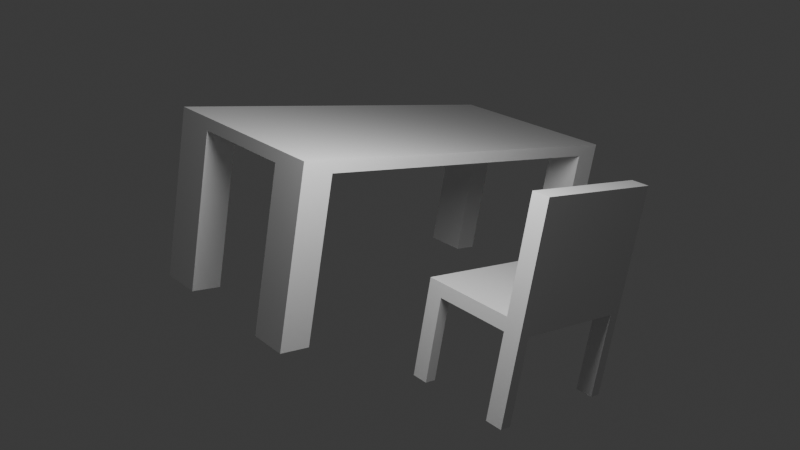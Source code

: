 # Source: tabla_chair1.blend  (saved by Blender 4.2.66; exported with 4.5.12 LTS)
import bpy
from mathutils import Matrix  # noqa: F401  (used for matrix-valued properties, if any)

bpy.ops.wm.read_factory_settings(use_empty=True)
scene = bpy.context.scene
scene.name = 'Scene'

# ---- collections
col_collection = bpy.data.collections.new('Collection'); scene.collection.children.link(col_collection)

# ---- materials (node trees are filled in below, after node groups)
mat_material = bpy.data.materials.new('Material')
mat_material.alpha_threshold = 0.0
mat_material.roughness = 0.5
mat_material.line_color = (0.0, 0.0, 0.0, 1.0)

# ---- material node trees
mat_material.use_nodes = True; mat_material.node_tree.nodes.clear()
_N = mat_material.node_tree.nodes; _L = mat_material.node_tree.links
n0 = _N.new('ShaderNodeOutputMaterial'); n0.name = 'Material Output'; n0.location = (300, 300)
n1 = _N.new('ShaderNodeBsdfPrincipled'); n1.name = 'Principled BSDF'; n1.location = (10, 300)
n1.inputs[3].default_value = 1.45
_L.new(n1.outputs[0], n0.inputs[0])
n0.is_active_output = True

# ---- world
world_world = bpy.data.worlds.new('World'); scene.world = world_world
world_world.use_nodes = True; world_world.node_tree.nodes.clear()
_N = world_world.node_tree.nodes; _L = world_world.node_tree.links
n0 = _N.new('ShaderNodeOutputWorld'); n0.name = 'World Output'; n0.location = (300, 300)
n1 = _N.new('ShaderNodeBackground'); n1.name = 'Background'; n1.location = (10, 300)
n1.inputs[0].default_value = (0.05088, 0.05088, 0.05088, 1.0)
_L.new(n1.outputs[0], n0.inputs[0])
n0.is_active_output = True
world_world.color = (0.05088, 0.05088, 0.05088)
world_world.sun_shadow_jitter_overblur = 0.0

# ---- cameras
cam_camera_001 = bpy.data.cameras.new('Camera.001')
cam_camera_001.lens = 41.67

# ---- lights
light_light = bpy.data.lights.new('Light', 'POINT')
light_light.energy = 1000.0
light_light.shadow_soft_size = 1.55

# ---- meshes
me_cube = bpy.data.meshes.new('Cube')
me_cube.from_pydata([(1.0, 1.0, 1.0), (1.0, 1.0, -1.0), (1.0, -1.0, 1.0), (1.0, -1.0, -1.0), (-1.0, 1.0, 1.0), (-1.0, 1.0, -1.0), (-1.0, -1.0, 1.0), (-1.0, -1.0, -1.0), (-1.0, 0.8657, -1.0), (1.0, 0.8657, 1.0), (-1.0, 0.8657, 1.0), (1.0, 0.8657, -1.0), (-1.0, -0.8445, -1.0), (1.0, -0.8445, 1.0), (-1.0, -0.8445, 1.0), (1.0, -0.8445, -1.0), (-0.5398, 1.0, -1.0), (-0.5398, -1.0, 1.0), (-0.5398, -1.0, -1.0), (-0.5398, 1.0, 1.0), (-0.5398, 0.8657, -1.0), (-0.5398, 0.8657, 1.0), (-0.5398, -0.8445, -1.0), (-0.5398, -0.8445, 1.0), (0.599, -1.0, -1.0), (0.599, 1.0, 1.0), (0.599, 0.8657, 1.0), (0.599, -0.8445, 1.0), (0.599, 1.0, -1.0), (0.599, -1.0, 1.0), (0.599, 0.8657, -1.0), (0.599, -0.8445, -1.0), (-1.0, -0.8445, -1.0), (-1.0, -1.0, -1.0), (-0.5398, 1.0, -1.0), (-1.0, 1.0, -1.0), (0.599, -1.0, -1.0), (1.0, -1.0, -1.0), (1.0, 0.8657, -1.0), (1.0, 1.0, -1.0), (-1.0, 0.8657, -1.0), (-0.5398, 0.8657, -1.0), (1.0, -0.8445, -1.0), (-0.5398, -0.8445, -1.0), (-0.5398, -1.0, -1.0), (0.599, 1.0, -1.0), (0.599, 0.8657, -1.0), (0.599, -0.8445, -1.0), (0.599, -0.8445, -1.0), (1.0, -0.8445, -1.0), (1.0, -1.0, -1.0), (0.599, -1.0, -1.0), (0.599, 1.0, -1.0), (1.0, 1.0, -1.0), (1.0, 0.8657, -1.0), (0.599, 0.8657, -1.0), (-1.0, 1.0, -1.0), (-0.5398, 1.0, -1.0), (-0.5398, 0.8657, -1.0), (-1.0, 0.8657, -1.0), (-1.0, -0.8445, -1.0), (-0.5398, -0.8445, -1.0), (-0.5398, -1.0, -1.0), (-1.0, -1.0, -1.0), (1.0, -0.8445, -27.8), (0.599, -0.8445, -27.8), (0.599, -1.0, -27.8), (1.0, -1.0, -27.8), (1.0, 1.0, -27.8), (0.599, 1.0, -27.8), (0.599, 0.8657, -27.8), (1.0, 0.8657, -27.8), (-0.5398, 1.0, -27.8), (-1.0, 1.0, -27.8), (-1.0, 0.8657, -27.8), (-0.5398, 0.8657, -27.8), (-0.5398, -0.8445, -27.8), (-1.0, -0.8445, -27.8), (-1.0, -1.0, -27.8), (-0.5398, -1.0, -27.8), (1.552, -0.4272, -17.42), (1.552, -0.4272, -15.17), (1.552, 0.2656, -17.42), (1.552, 0.2656, -15.17), (2.677, -0.4272, -17.42), (2.677, -0.4272, -15.17), (2.677, 0.2656, -17.42), (2.677, 0.2656, -15.17), (1.721, -0.4272, -15.17), (1.721, -0.4272, -17.42), (1.721, 0.2656, -15.17), (1.721, 0.2656, -17.42), (1.552, -0.3698, -17.42), (1.552, 0.2082, -17.42), (1.552, 0.2082, -15.17), (1.552, -0.3698, -15.17), (2.677, 0.2082, -17.42), (2.677, -0.3698, -17.42), (2.677, -0.3698, -15.17), (2.677, 0.2082, -15.17), (1.721, -0.3698, -15.17), (1.721, 0.2082, -15.17), (1.721, -0.3698, -17.42), (1.721, 0.2082, -17.42), (2.498, 0.2656, -15.17), (2.498, -0.4272, -17.42), (2.498, -0.3698, -17.42), (2.498, -0.4272, -15.17), (2.498, 0.2656, -17.42), (2.498, 0.2082, -15.17), (2.498, -0.3698, -15.17), (2.498, 0.2082, -17.42), (1.721, -0.3698, -31.31), (1.721, -0.4272, -31.31), (1.552, 0.2082, -31.31), (1.721, 0.2082, -31.31), (1.721, 0.2656, -31.31), (1.552, 0.2656, -31.31), (2.498, -0.4272, -31.31), (2.677, -0.4272, -31.31), (1.552, -0.4272, -31.31), (1.552, -0.3698, -31.31), (2.498, 0.2082, -31.31), (2.677, 0.2082, -31.31), (2.677, 0.2656, -31.31), (2.677, -0.3698, -31.31), (2.498, -0.3698, -31.31), (2.498, 0.2656, -31.31), (2.498, 0.2656, 2.844), (2.677, 0.2656, 2.844), (2.498, -0.3698, 2.844), (2.677, -0.3698, 2.844), (2.677, 0.2082, 2.844), (2.677, -0.4272, 2.844), (2.498, -0.4272, 2.844), (2.498, 0.2082, 2.844)], [], [(23, 14, 6, 17), (44, 17, 6, 33), (40, 10, 4, 35), (49, 50, 67, 64), (42, 13, 2, 37), (45, 25, 0, 39), (39, 0, 9, 38), (60, 61, 76, 77), (32, 14, 10, 40), (19, 4, 10, 21), (33, 6, 14, 32), (38, 9, 13, 42), (46, 38, 42, 47), (21, 10, 14, 23), (26, 21, 23, 27), (40, 41, 43, 32), (25, 19, 21, 26), (55, 52, 69, 70), (35, 4, 19, 34), (56, 57, 72, 73), (36, 29, 17, 44), (27, 23, 17, 29), (13, 27, 29, 2), (37, 2, 29, 36), (0, 25, 26, 9), (9, 26, 27, 13), (41, 46, 47, 43), (34, 45, 46, 41), (34, 19, 25, 45), (43, 47, 36, 44), (12, 7, 33, 32), (16, 5, 35, 34), (24, 3, 37, 36), (11, 1, 39, 38), (5, 8, 40, 35), (8, 20, 41, 40), (3, 15, 42, 37), (22, 12, 32, 43), (7, 18, 44, 33), (20, 16, 34, 41), (18, 22, 43, 44), (1, 28, 45, 39), (30, 11, 38, 46), (15, 31, 47, 42), (28, 30, 46, 45), (31, 24, 36, 47), (31, 15, 49, 48), (15, 3, 50, 49), (3, 24, 51, 50), (24, 31, 48, 51), (28, 1, 53, 52), (1, 11, 54, 53), (11, 30, 55, 54), (30, 28, 52, 55), (5, 16, 57, 56), (16, 20, 58, 57), (20, 8, 59, 58), (8, 5, 56, 59), (12, 22, 61, 60), (22, 18, 62, 61), (18, 7, 63, 62), (7, 12, 60, 63), (65, 64, 67, 66), (69, 68, 71, 70), (73, 72, 75, 74), (77, 76, 79, 78), (59, 56, 73, 74), (53, 54, 71, 68), (63, 60, 77, 78), (50, 51, 66, 67), (57, 58, 75, 72), (54, 55, 70, 71), (61, 62, 79, 76), (58, 59, 74, 75), (62, 63, 78, 79), (48, 49, 64, 65), (52, 53, 68, 69), (51, 48, 65, 66), (90, 83, 94, 101), (108, 104, 87, 86), (106, 102, 103, 111), (89, 88, 81, 80), (93, 94, 83, 82), (86, 87, 99, 96), (100, 95, 81, 88), (91, 103, 115, 116), (97, 98, 85, 84), (93, 82, 117, 114), (87, 104, 128, 129), (102, 92, 93, 103), (98, 97, 96, 99), (94, 93, 92, 95), (80, 81, 95, 92), (95, 100, 101, 94), (111, 108, 127, 122), (82, 91, 116, 117), (110, 100, 88, 107), (105, 107, 88, 89), (82, 83, 90, 91), (104, 90, 101, 109), (98, 99, 132, 131), (84, 85, 107, 105), (109, 110, 130, 135), (100, 110, 109, 101), (91, 108, 111, 103), (102, 106, 105, 89), (97, 106, 111, 96), (91, 90, 104, 108), (126, 125, 119, 118), (127, 124, 123, 122), (117, 116, 115, 114), (121, 112, 113, 120), (96, 111, 122, 123), (105, 106, 126, 118), (86, 96, 123, 124), (97, 84, 119, 125), (102, 89, 113, 112), (106, 97, 125, 126), (103, 93, 114, 115), (80, 92, 121, 120), (84, 105, 118, 119), (92, 102, 112, 121), (89, 80, 120, 113), (108, 86, 124, 127), (130, 131, 132, 135), (129, 128, 135, 132), (131, 130, 134, 133), (99, 87, 129, 132), (107, 85, 133, 134), (110, 107, 134, 130), (104, 109, 135, 128), (85, 98, 131, 133)])
_uv = me_cube.uv_layers.new(name='UVMap')
_uv.uv.foreach_set('vector', [0.8175, 0.7306, 0.875, 0.7306, 0.875, 0.75, 0.8175, 0.75, 0.375, 0.9425, 0.625, 0.9425, 0.625, 1.0, 0.375, 1.0, 0.375, 0.2332, 0.625, 0.2332, 0.625, 0.25, 0.375, 0.25, 0.375, 0.7306, 0.375, 0.75, 0.375, 0.75, 0.375, 0.7306, 0.375, 0.7306, 0.625, 0.7306, 0.625, 0.75, 0.375, 0.75, 0.375, 0.4499, 0.625, 0.4499, 0.625, 0.5, 0.375, 0.5, 0.375, 0.5, 0.625, 0.5, 0.625, 0.5168, 0.375, 0.5168, 0.125, 0.7306, 0.1825, 0.7306, 0.1825, 0.7306, 0.125, 0.7306, 0.375, 0.01944, 0.625, 0.01944, 0.625, 0.2332, 0.375, 0.2332, 0.8175, 0.5, 0.875, 0.5, 0.875, 0.5168, 0.8175, 0.5168, 0.375, 0.0, 0.625, 0.0, 0.625, 0.01944, 0.375, 0.01944, 0.375, 0.5168, 0.625, 0.5168, 0.625, 0.7306, 0.375, 0.7306, 0.3249, 0.5168, 0.375, 0.5168, 0.375, 0.7306, 0.3249, 0.7306, 0.8175, 0.5168, 0.875, 0.5168, 0.875, 0.7306, 0.8175, 0.7306, 0.6751, 0.5168, 0.8175, 0.5168, 0.8175, 0.7306, 0.6751, 0.7306, 0.125, 0.5168, 0.1825, 0.5168, 0.1825, 0.7306, 0.125, 0.7306, 0.6751, 0.5, 0.8175, 0.5, 0.8175, 0.5168, 0.6751, 0.5168, 0.3249, 0.5168, 0.3249, 0.5, 0.3249, 0.5, 0.3249, 0.5168, 0.375, 0.25, 0.625, 0.25, 0.625, 0.3075, 0.375, 0.3075, 0.125, 0.5, 0.1825, 0.5, 0.1825, 0.5, 0.125, 0.5, 0.375, 0.8001, 0.625, 0.8001, 0.625, 0.9425, 0.375, 0.9425, 0.6751, 0.7306, 0.8175, 0.7306, 0.8175, 0.75, 0.6751, 0.75, 0.625, 0.7306, 0.6751, 0.7306, 0.6751, 0.75, 0.625, 0.75, 0.375, 0.75, 0.625, 0.75, 0.625, 0.8001, 0.375, 0.8001, 0.625, 0.5, 0.6751, 0.5, 0.6751, 0.5168, 0.625, 0.5168, 0.625, 0.5168, 0.6751, 0.5168, 0.6751, 0.7306, 0.625, 0.7306, 0.1825, 0.5168, 0.3249, 0.5168, 0.3249, 0.7306, 0.1825, 0.7306, 0.1825, 0.5, 0.3249, 0.5, 0.3249, 0.5168, 0.1825, 0.5168, 0.375, 0.3075, 0.625, 0.3075, 0.625, 0.4499, 0.375, 0.4499, 0.1825, 0.7306, 0.3249, 0.7306, 0.3249, 0.75, 0.1825, 0.75, 0.125, 0.7306, 0.125, 0.75, 0.125, 0.75, 0.125, 0.7306, 0.1825, 0.5, 0.125, 0.5, 0.125, 0.5, 0.1825, 0.5, 0.3249, 0.75, 0.375, 0.75, 0.375, 0.75, 0.3249, 0.75, 0.375, 0.5168, 0.375, 0.5, 0.375, 0.5, 0.375, 0.5168, 0.125, 0.5, 0.125, 0.5168, 0.125, 0.5168, 0.125, 0.5, 0.125, 0.5168, 0.1825, 0.5168, 0.1825, 0.5168, 0.125, 0.5168, 0.375, 0.75, 0.375, 0.7306, 0.375, 0.7306, 0.375, 0.75, 0.1825, 0.7306, 0.125, 0.7306, 0.125, 0.7306, 0.1825, 0.7306, 0.125, 0.75, 0.1825, 0.75, 0.1825, 0.75, 0.125, 0.75, 0.1825, 0.5168, 0.1825, 0.5, 0.1825, 0.5, 0.1825, 0.5168, 0.1825, 0.75, 0.1825, 0.7306, 0.1825, 0.7306, 0.1825, 0.75, 0.375, 0.5, 0.3249, 0.5, 0.3249, 0.5, 0.375, 0.5, 0.3249, 0.5168, 0.375, 0.5168, 0.375, 0.5168, 0.3249, 0.5168, 0.375, 0.7306, 0.3249, 0.7306, 0.3249, 0.7306, 0.375, 0.7306, 0.3249, 0.5, 0.3249, 0.5168, 0.3249, 0.5168, 0.3249, 0.5, 0.3249, 0.7306, 0.3249, 0.75, 0.3249, 0.75, 0.3249, 0.7306, 0.3249, 0.7306, 0.375, 0.7306, 0.375, 0.7306, 0.3249, 0.7306, 0.375, 0.7306, 0.375, 0.75, 0.375, 0.75, 0.375, 0.7306, 0.375, 0.75, 0.3249, 0.75, 0.3249, 0.75, 0.375, 0.75, 0.3249, 0.75, 0.3249, 0.7306, 0.3249, 0.7306, 0.3249, 0.75, 0.3249, 0.5, 0.375, 0.5, 0.375, 0.5, 0.3249, 0.5, 0.375, 0.5, 0.375, 0.5168, 0.375, 0.5168, 0.375, 0.5, 0.375, 0.5168, 0.3249, 0.5168, 0.3249, 0.5168, 0.375, 0.5168, 0.3249, 0.5168, 0.3249, 0.5, 0.3249, 0.5, 0.3249, 0.5168, 0.125, 0.5, 0.1825, 0.5, 0.1825, 0.5, 0.125, 0.5, 0.1825, 0.5, 0.1825, 0.5168, 0.1825, 0.5168, 0.1825, 0.5, 0.1825, 0.5168, 0.125, 0.5168, 0.125, 0.5168, 0.1825, 0.5168, 0.125, 0.5168, 0.125, 0.5, 0.125, 0.5, 0.125, 0.5168, 0.125, 0.7306, 0.1825, 0.7306, 0.1825, 0.7306, 0.125, 0.7306, 0.1825, 0.7306, 0.1825, 0.75, 0.1825, 0.75, 0.1825, 0.7306, 0.1825, 0.75, 0.125, 0.75, 0.125, 0.75, 0.1825, 0.75, 0.125, 0.75, 0.125, 0.7306, 0.125, 0.7306, 0.125, 0.75, 0.3249, 0.7306, 0.375, 0.7306, 0.375, 0.75, 0.3249, 0.75, 0.3249, 0.5, 0.375, 0.5, 0.375, 0.5168, 0.3249, 0.5168, 0.125, 0.5, 0.1825, 0.5, 0.1825, 0.5168, 0.125, 0.5168, 0.125, 0.7306, 0.1825, 0.7306, 0.1825, 0.75, 0.125, 0.75, 0.125, 0.5168, 0.125, 0.5, 0.125, 0.5, 0.125, 0.5168, 0.375, 0.5, 0.375, 0.5168, 0.375, 0.5168, 0.375, 0.5, 0.125, 0.75, 0.125, 0.7306, 0.125, 0.7306, 0.125, 0.75, 0.375, 0.75, 0.3249, 0.75, 0.3249, 0.75, 0.375, 0.75, 0.1825, 0.5, 0.1825, 0.5168, 0.1825, 0.5168, 0.1825, 0.5, 0.375, 0.5168, 0.3249, 0.5168, 0.3249, 0.5168, 0.375, 0.5168, 0.1825, 0.7306, 0.1825, 0.75, 0.1825, 0.75, 0.1825, 0.7306, 0.1825, 0.5168, 0.125, 0.5168, 0.125, 0.5168, 0.1825, 0.5168, 0.1825, 0.75, 0.125, 0.75, 0.125, 0.75, 0.1825, 0.75, 0.3249, 0.7306, 0.375, 0.7306, 0.375, 0.7306, 0.3249, 0.7306, 0.3249, 0.5, 0.375, 0.5, 0.375, 0.5, 0.3249, 0.5, 0.3249, 0.75, 0.3249, 0.7306, 0.3249, 0.7306, 0.3249, 0.75, 0.8375, 0.5, 0.875, 0.5, 0.875, 0.5207, 0.8375, 0.5207, 0.375, 0.46, 0.625, 0.46, 0.625, 0.5, 0.375, 0.5, 0.335, 0.7293, 0.1625, 0.7293, 0.1625, 0.5207, 0.335, 0.5207, 0.375, 0.9625, 0.625, 0.9625, 0.625, 1.0, 0.375, 1.0, 0.375, 0.2293, 0.625, 0.2293, 0.625, 0.25, 0.375, 0.25, 0.375, 0.5, 0.625, 0.5, 0.625, 0.5207, 0.375, 0.5207, 0.8375, 0.7293, 0.875, 0.7293, 0.875, 0.75, 0.8375, 0.75, 0.1625, 0.5, 0.1625, 0.5207, 0.1625, 0.5207, 0.1625, 0.5, 0.375, 0.7293, 0.625, 0.7293, 0.625, 0.75, 0.375, 0.75, 0.375, 0.2293, 0.375, 0.25, 0.375, 0.25, 0.375, 0.2293, 0.625, 0.5, 0.625, 0.46, 0.625, 0.46, 0.625, 0.5, 0.1625, 0.7293, 0.125, 0.7293, 0.125, 0.5207, 0.1625, 0.5207, 0.625, 0.7293, 0.375, 0.7293, 0.375, 0.5207, 0.625, 0.5207, 0.625, 0.2293, 0.375, 0.2293, 0.375, 0.0207, 0.625, 0.0207, 0.375, 0.0, 0.625, 0.0, 0.625, 0.0207, 0.375, 0.0207, 0.875, 0.7293, 0.8375, 0.7293, 0.8375, 0.5207, 0.875, 0.5207, 0.335, 0.5207, 0.335, 0.5, 0.335, 0.5, 0.335, 0.5207, 0.375, 0.25, 0.375, 0.2875, 0.375, 0.2875, 0.375, 0.25, 0.665, 0.7293, 0.8375, 0.7293, 0.8375, 0.75, 0.665, 0.75, 0.375, 0.79, 0.625, 0.79, 0.625, 0.9625, 0.375, 0.9625, 0.375, 0.25, 0.625, 0.25, 0.625, 0.2875, 0.375, 0.2875, 0.665, 0.5, 0.8375, 0.5, 0.8375, 0.5207, 0.665, 0.5207, 0.625, 0.7293, 0.625, 0.5207, 0.625, 0.5207, 0.625, 0.7293, 0.375, 0.75, 0.625, 0.75, 0.625, 0.79, 0.375, 0.79, 0.665, 0.5207, 0.665, 0.7293, 0.665, 0.7293, 0.665, 0.5207, 0.8375, 0.7293, 0.665, 0.7293, 0.665, 0.5207, 0.8375, 0.5207, 0.1625, 0.5, 0.335, 0.5, 0.335, 0.5207, 0.1625, 0.5207, 0.1625, 0.7293, 0.335, 0.7293, 0.335, 0.75, 0.1625, 0.75, 0.375, 0.7293, 0.335, 0.7293, 0.335, 0.5207, 0.375, 0.5207, 0.375, 0.2875, 0.625, 0.2875, 0.625, 0.46, 0.375, 0.46, 0.335, 0.7293, 0.375, 0.7293, 0.375, 0.75, 0.335, 0.75, 0.335, 0.5, 0.375, 0.5, 0.375, 0.5207, 0.335, 0.5207, 0.125, 0.5, 0.1625, 0.5, 0.1625, 0.5207, 0.125, 0.5207, 0.125, 0.7293, 0.1625, 0.7293, 0.1625, 0.75, 0.125, 0.75, 0.375, 0.5207, 0.335, 0.5207, 0.335, 0.5207, 0.375, 0.5207, 0.335, 0.75, 0.335, 0.7293, 0.335, 0.7293, 0.335, 0.75, 0.375, 0.5, 0.375, 0.5207, 0.375, 0.5207, 0.375, 0.5, 0.375, 0.7293, 0.375, 0.75, 0.375, 0.75, 0.375, 0.7293, 0.1625, 0.7293, 0.1625, 0.75, 0.1625, 0.75, 0.1625, 0.7293, 0.335, 0.7293, 0.375, 0.7293, 0.375, 0.7293, 0.335, 0.7293, 0.1625, 0.5207, 0.125, 0.5207, 0.125, 0.5207, 0.1625, 0.5207, 0.375, 0.0, 0.375, 0.0207, 0.375, 0.0207, 0.375, 0.0, 0.375, 0.75, 0.375, 0.79, 0.375, 0.79, 0.375, 0.75, 0.125, 0.7293, 0.1625, 0.7293, 0.1625, 0.7293, 0.125, 0.7293, 0.375, 0.9625, 0.375, 1.0, 0.375, 1.0, 0.375, 0.9625, 0.375, 0.46, 0.375, 0.5, 0.375, 0.5, 0.375, 0.46, 0.665, 0.7293, 0.625, 0.7293, 0.625, 0.5207, 0.665, 0.5207, 0.625, 0.5, 0.665, 0.5, 0.665, 0.5207, 0.625, 0.5207, 0.625, 0.7293, 0.665, 0.7293, 0.665, 0.75, 0.625, 0.75, 0.625, 0.5207, 0.625, 0.5, 0.625, 0.5, 0.625, 0.5207, 0.625, 0.79, 0.625, 0.75, 0.625, 0.75, 0.625, 0.79, 0.665, 0.7293, 0.665, 0.75, 0.665, 0.75, 0.665, 0.7293, 0.665, 0.5, 0.665, 0.5207, 0.665, 0.5207, 0.665, 0.5, 0.625, 0.75, 0.625, 0.7293, 0.625, 0.7293, 0.625, 0.75])
_ca = me_cube.color_attributes.new('Attribute', 'BYTE_COLOR', 'CORNER')
_ca.data.foreach_set('color', [1.0, 1.0, 1.0, 1.0, 1.0, 1.0, 1.0, 1.0, 1.0, 1.0, 1.0, 1.0, 1.0, 1.0, 1.0, 1.0, 1.0, 1.0, 1.0, 1.0, 1.0, 1.0, 1.0, 1.0, 1.0, 1.0, 1.0, 1.0, 1.0, 1.0, 1.0, 1.0, 1.0, 1.0, 1.0, 1.0, 1.0, 1.0, 1.0, 1.0, 1.0, 1.0, 1.0, 1.0, 1.0, 1.0, 1.0, 1.0, 1.0, 1.0, 1.0, 1.0, 1.0, 1.0, 1.0, 1.0, 1.0, 1.0, 1.0, 1.0, 1.0, 1.0, 1.0, 1.0, 1.0, 1.0, 1.0, 1.0, 1.0, 1.0, 1.0, 1.0, 1.0, 1.0, 1.0, 1.0, 1.0, 1.0, 1.0, 1.0, 1.0, 1.0, 1.0, 1.0, 1.0, 1.0, 1.0, 1.0, 1.0, 1.0, 1.0, 1.0, 1.0, 1.0, 1.0, 1.0, 1.0, 1.0, 1.0, 1.0, 1.0, 1.0, 1.0, 1.0, 1.0, 1.0, 1.0, 1.0, 1.0, 1.0, 1.0, 1.0, 1.0, 1.0, 1.0, 1.0, 1.0, 1.0, 1.0, 1.0, 1.0, 1.0, 1.0, 1.0, 1.0, 1.0, 1.0, 1.0, 1.0, 1.0, 1.0, 1.0, 1.0, 1.0, 1.0, 1.0, 1.0, 1.0, 1.0, 1.0, 1.0, 1.0, 1.0, 1.0, 1.0, 1.0, 1.0, 1.0, 1.0, 1.0, 1.0, 1.0, 1.0, 1.0, 1.0, 1.0, 1.0, 1.0, 1.0, 1.0, 1.0, 1.0, 1.0, 1.0, 1.0, 1.0, 1.0, 1.0, 1.0, 1.0, 1.0, 1.0, 1.0, 1.0, 1.0, 1.0, 1.0, 1.0, 1.0, 1.0, 1.0, 1.0, 1.0, 1.0, 1.0, 1.0, 1.0, 1.0, 1.0, 1.0, 1.0, 1.0, 1.0, 1.0, 1.0, 1.0, 1.0, 1.0, 1.0, 1.0, 1.0, 1.0, 1.0, 1.0, 1.0, 1.0, 1.0, 1.0, 1.0, 1.0, 1.0, 1.0, 1.0, 1.0, 1.0, 1.0, 1.0, 1.0, 1.0, 1.0, 1.0, 1.0, 1.0, 1.0, 1.0, 1.0, 1.0, 1.0, 1.0, 1.0, 1.0, 1.0, 1.0, 1.0, 1.0, 1.0, 1.0, 1.0, 1.0, 1.0, 1.0, 1.0, 1.0, 1.0, 1.0, 1.0, 1.0, 1.0, 1.0, 1.0, 1.0, 1.0, 1.0, 1.0, 1.0, 1.0, 1.0, 1.0, 1.0, 1.0, 1.0, 1.0, 1.0, 1.0, 1.0, 1.0, 1.0, 1.0, 1.0, 1.0, 1.0, 1.0, 1.0, 1.0, 1.0, 1.0, 1.0, 1.0, 1.0, 1.0, 1.0, 1.0, 1.0, 1.0, 1.0, 1.0, 1.0, 1.0, 1.0, 1.0, 1.0, 1.0, 1.0, 1.0, 1.0, 1.0, 1.0, 1.0, 1.0, 1.0, 1.0, 1.0, 1.0, 1.0, 1.0, 1.0, 1.0, 1.0, 1.0, 1.0, 1.0, 1.0, 1.0, 1.0, 1.0, 1.0, 1.0, 1.0, 1.0, 1.0, 1.0, 1.0, 1.0, 1.0, 1.0, 1.0, 1.0, 1.0, 1.0, 1.0, 1.0, 1.0, 1.0, 1.0, 1.0, 1.0, 1.0, 1.0, 1.0, 1.0, 1.0, 1.0, 1.0, 1.0, 1.0, 1.0, 1.0, 1.0, 1.0, 1.0, 1.0, 1.0, 1.0, 1.0, 1.0, 1.0, 1.0, 1.0, 1.0, 1.0, 1.0, 1.0, 1.0, 1.0, 1.0, 1.0, 1.0, 1.0, 1.0, 1.0, 1.0, 1.0, 1.0, 1.0, 1.0, 1.0, 1.0, 1.0, 1.0, 1.0, 1.0, 1.0, 1.0, 1.0, 1.0, 1.0, 1.0, 1.0, 1.0, 1.0, 1.0, 1.0, 1.0, 1.0, 1.0, 1.0, 1.0, 1.0, 1.0, 1.0, 1.0, 1.0, 1.0, 1.0, 1.0, 1.0, 1.0, 1.0, 1.0, 1.0, 1.0, 1.0, 1.0, 1.0, 1.0, 1.0, 1.0, 1.0, 1.0, 1.0, 1.0, 1.0, 1.0, 1.0, 1.0, 1.0, 1.0, 1.0, 1.0, 1.0, 1.0, 1.0, 1.0, 1.0, 1.0, 1.0, 1.0, 1.0, 1.0, 1.0, 1.0, 1.0, 1.0, 1.0, 1.0, 1.0, 1.0, 1.0, 1.0, 1.0, 1.0, 1.0, 1.0, 1.0, 1.0, 1.0, 1.0, 1.0, 1.0, 1.0, 1.0, 1.0, 1.0, 1.0, 1.0, 1.0, 1.0, 1.0, 1.0, 1.0, 1.0, 1.0, 1.0, 1.0, 1.0, 1.0, 1.0, 1.0, 1.0, 1.0, 1.0, 1.0, 1.0, 1.0, 1.0, 1.0, 1.0, 1.0, 1.0, 1.0, 1.0, 1.0, 1.0, 1.0, 1.0, 1.0, 1.0, 1.0, 1.0, 1.0, 1.0, 1.0, 1.0, 1.0, 1.0, 1.0, 1.0, 1.0, 1.0, 1.0, 1.0, 1.0, 1.0, 1.0, 1.0, 1.0, 1.0, 1.0, 1.0, 1.0, 1.0, 1.0, 1.0, 1.0, 1.0, 1.0, 1.0, 1.0, 1.0, 1.0, 1.0, 1.0, 1.0, 1.0, 1.0, 1.0, 1.0, 1.0, 1.0, 1.0, 1.0, 1.0, 1.0, 1.0, 1.0, 1.0, 1.0, 1.0, 1.0, 1.0, 1.0, 1.0, 1.0, 1.0, 1.0, 1.0, 1.0, 1.0, 1.0, 1.0, 1.0, 1.0, 1.0, 1.0, 1.0, 1.0, 1.0, 1.0, 1.0, 1.0, 1.0, 1.0, 1.0, 1.0, 1.0, 1.0, 1.0, 1.0, 1.0, 1.0, 1.0, 1.0, 1.0, 1.0, 1.0, 1.0, 1.0, 1.0, 1.0, 1.0, 1.0, 1.0, 1.0, 1.0, 1.0, 1.0, 1.0, 1.0, 1.0, 1.0, 1.0, 1.0, 1.0, 1.0, 1.0, 1.0, 1.0, 1.0, 1.0, 1.0, 1.0, 1.0, 1.0, 1.0, 1.0, 1.0, 1.0, 1.0, 1.0, 1.0, 1.0, 1.0, 1.0, 1.0, 1.0, 1.0, 1.0, 1.0, 1.0, 1.0, 1.0, 1.0, 1.0, 1.0, 1.0, 1.0, 1.0, 1.0, 1.0, 1.0, 1.0, 1.0, 1.0, 1.0, 1.0, 1.0, 1.0, 1.0, 1.0, 1.0, 1.0, 1.0, 1.0, 1.0, 1.0, 1.0, 1.0, 1.0, 1.0, 1.0, 1.0, 1.0, 1.0, 1.0, 1.0, 1.0, 1.0, 1.0, 1.0, 1.0, 1.0, 1.0, 1.0, 1.0, 1.0, 1.0, 1.0, 1.0, 1.0, 1.0, 1.0, 1.0, 1.0, 1.0, 1.0, 1.0, 1.0, 1.0, 1.0, 1.0, 1.0, 1.0, 1.0, 1.0, 1.0, 1.0, 1.0, 1.0, 1.0, 1.0, 1.0, 1.0, 1.0, 1.0, 1.0, 1.0, 1.0, 1.0, 1.0, 1.0, 1.0, 1.0, 1.0, 1.0, 1.0, 1.0, 1.0, 1.0, 1.0, 1.0, 1.0, 1.0, 1.0, 1.0, 1.0, 1.0, 1.0, 1.0, 1.0, 1.0, 1.0, 1.0, 1.0, 1.0, 1.0, 1.0, 1.0, 1.0, 1.0, 1.0, 1.0, 1.0, 1.0, 1.0, 1.0, 1.0, 1.0, 1.0, 1.0, 1.0, 1.0, 1.0, 1.0, 1.0, 1.0, 1.0, 1.0, 1.0, 1.0, 1.0, 1.0, 1.0, 1.0, 1.0, 1.0, 1.0, 1.0, 1.0, 1.0, 1.0, 1.0, 1.0, 1.0, 1.0, 1.0, 1.0, 1.0, 1.0, 1.0, 1.0, 1.0, 1.0, 1.0, 1.0, 1.0, 1.0, 1.0, 1.0, 1.0, 1.0, 1.0, 1.0, 1.0, 1.0, 1.0, 1.0, 1.0, 1.0, 1.0, 1.0, 1.0, 1.0, 1.0, 1.0, 1.0, 1.0, 1.0, 1.0, 1.0, 1.0, 1.0, 1.0, 1.0, 1.0, 1.0, 1.0, 1.0, 1.0, 1.0, 1.0, 1.0, 1.0, 1.0, 1.0, 1.0, 1.0, 1.0, 1.0, 1.0, 1.0, 1.0, 1.0, 1.0, 1.0, 1.0, 1.0, 1.0, 1.0, 1.0, 1.0, 1.0, 1.0, 1.0, 1.0, 1.0, 1.0, 1.0, 1.0, 1.0, 1.0, 1.0, 1.0, 1.0, 1.0, 1.0, 1.0, 1.0, 1.0, 1.0, 1.0, 1.0, 1.0, 1.0, 1.0, 1.0, 1.0, 1.0, 1.0, 1.0, 1.0, 1.0, 1.0, 1.0, 1.0, 1.0, 1.0, 1.0, 1.0, 1.0, 1.0, 1.0, 1.0, 1.0, 1.0, 1.0, 1.0, 1.0, 1.0, 1.0, 1.0, 1.0, 1.0, 1.0, 1.0, 1.0, 1.0, 1.0, 1.0, 1.0, 1.0, 1.0, 1.0, 1.0, 1.0, 1.0, 1.0, 1.0, 1.0, 1.0, 1.0, 1.0, 1.0, 1.0, 1.0, 1.0, 1.0, 1.0, 1.0, 1.0, 1.0, 1.0, 1.0, 1.0, 1.0, 1.0, 1.0, 1.0, 1.0, 1.0, 1.0, 1.0, 1.0, 1.0, 1.0, 1.0, 1.0, 1.0, 1.0, 1.0, 1.0, 1.0, 1.0, 1.0, 1.0, 1.0, 1.0, 1.0, 1.0, 1.0, 1.0, 1.0, 1.0, 1.0, 1.0, 1.0, 1.0, 1.0, 1.0, 1.0, 1.0, 1.0, 1.0, 1.0, 1.0, 1.0, 1.0, 1.0, 1.0, 1.0, 1.0, 1.0, 1.0, 1.0, 1.0, 1.0, 1.0, 1.0, 1.0, 1.0, 1.0, 1.0, 1.0, 1.0, 1.0, 1.0, 1.0, 1.0, 1.0, 1.0, 1.0, 1.0, 1.0, 1.0, 1.0, 1.0, 1.0, 1.0, 1.0, 1.0, 1.0, 1.0, 1.0, 1.0, 1.0, 1.0, 1.0, 1.0, 1.0, 1.0, 1.0, 1.0, 1.0, 1.0, 1.0, 1.0, 1.0, 1.0, 1.0, 1.0, 1.0, 1.0, 1.0, 1.0, 1.0, 1.0, 1.0, 1.0, 1.0, 1.0, 1.0, 1.0, 1.0, 1.0, 1.0, 1.0, 1.0, 1.0, 1.0, 1.0, 1.0, 1.0, 1.0, 1.0, 1.0, 1.0, 1.0, 1.0, 1.0, 1.0, 1.0, 1.0, 1.0, 1.0, 1.0, 1.0, 1.0, 1.0, 1.0, 1.0, 1.0, 1.0, 1.0, 1.0, 1.0, 1.0, 1.0, 1.0, 1.0, 1.0, 1.0, 1.0, 1.0, 1.0, 1.0, 1.0, 1.0, 1.0, 1.0, 1.0, 1.0, 1.0, 1.0, 1.0, 1.0, 1.0, 1.0, 1.0, 1.0, 1.0, 1.0, 1.0, 1.0, 1.0, 1.0, 1.0, 1.0, 1.0, 1.0, 1.0, 1.0, 1.0, 1.0, 1.0, 1.0, 1.0, 1.0, 1.0, 1.0, 1.0, 1.0, 1.0, 1.0, 1.0, 1.0, 1.0, 1.0, 1.0, 1.0, 1.0, 1.0, 1.0, 1.0, 1.0, 1.0, 1.0, 1.0, 1.0, 1.0, 1.0, 1.0, 1.0, 1.0, 1.0, 1.0, 1.0, 1.0, 1.0, 1.0, 1.0, 1.0, 1.0, 1.0, 1.0, 1.0, 1.0, 1.0, 1.0, 1.0, 1.0, 1.0, 1.0, 1.0, 1.0, 1.0, 1.0, 1.0, 1.0, 1.0, 1.0, 1.0, 1.0, 1.0, 1.0, 1.0, 1.0, 1.0, 1.0, 1.0, 1.0, 1.0, 1.0, 1.0, 1.0, 1.0, 1.0, 1.0, 1.0, 1.0, 1.0, 1.0, 1.0, 1.0, 1.0, 1.0, 1.0, 1.0, 1.0, 1.0, 1.0, 1.0, 1.0, 1.0, 1.0, 1.0, 1.0, 1.0, 1.0, 1.0, 1.0, 1.0, 1.0, 1.0, 1.0, 1.0, 1.0, 1.0, 1.0, 1.0, 1.0, 1.0, 1.0, 1.0, 1.0, 1.0, 1.0, 1.0, 1.0, 1.0, 1.0, 1.0, 1.0, 1.0, 1.0, 1.0, 1.0, 1.0, 1.0, 1.0, 1.0, 1.0, 1.0, 1.0, 1.0, 1.0, 1.0, 1.0, 1.0, 1.0, 1.0, 1.0, 1.0, 1.0, 1.0, 1.0, 1.0, 1.0, 1.0, 1.0, 1.0, 1.0, 1.0, 1.0, 1.0, 1.0, 1.0, 1.0, 1.0, 1.0, 1.0, 1.0, 1.0, 1.0, 1.0, 1.0, 1.0, 1.0, 1.0, 1.0, 1.0, 1.0, 1.0, 1.0, 1.0, 1.0, 1.0, 1.0, 1.0, 1.0, 1.0, 1.0, 1.0, 1.0, 1.0, 1.0, 1.0, 1.0, 1.0, 1.0, 1.0, 1.0, 1.0, 1.0, 1.0, 1.0, 1.0, 1.0, 1.0, 1.0, 1.0, 1.0, 1.0, 1.0, 1.0, 1.0, 1.0, 1.0, 1.0, 1.0, 1.0, 1.0, 1.0, 1.0, 1.0, 1.0, 1.0, 1.0, 1.0, 1.0, 1.0, 1.0, 1.0, 1.0, 1.0, 1.0, 1.0, 1.0, 1.0, 1.0, 1.0, 1.0, 1.0, 1.0, 1.0, 1.0, 1.0, 1.0, 1.0, 1.0, 1.0, 1.0, 1.0, 1.0, 1.0, 1.0, 1.0, 1.0, 1.0, 1.0, 1.0, 1.0, 1.0, 1.0, 1.0, 1.0, 1.0, 1.0, 1.0, 1.0, 1.0, 1.0, 1.0, 1.0, 1.0, 1.0, 1.0, 1.0, 1.0, 1.0, 1.0, 1.0, 1.0, 1.0, 1.0, 1.0, 1.0, 1.0, 1.0, 1.0, 1.0, 1.0, 1.0, 1.0, 1.0, 1.0, 1.0, 1.0, 1.0, 1.0, 1.0, 1.0, 1.0, 1.0, 1.0, 1.0, 1.0, 1.0, 1.0, 1.0, 1.0, 1.0, 1.0, 1.0, 1.0, 1.0, 1.0, 1.0, 1.0, 1.0, 1.0, 1.0, 1.0, 1.0, 1.0, 1.0, 1.0, 1.0, 1.0, 1.0, 1.0, 1.0, 1.0, 1.0, 1.0, 1.0, 1.0, 1.0, 1.0, 1.0, 1.0, 1.0, 1.0, 1.0, 1.0, 1.0, 1.0, 1.0, 1.0, 1.0, 1.0, 1.0, 1.0, 1.0, 1.0, 1.0, 1.0, 1.0, 1.0, 1.0, 1.0, 1.0, 1.0, 1.0, 1.0, 1.0, 1.0, 1.0, 1.0, 1.0, 1.0, 1.0, 1.0, 1.0, 1.0, 1.0, 1.0, 1.0, 1.0, 1.0, 1.0, 1.0, 1.0, 1.0, 1.0, 1.0, 1.0, 1.0, 1.0, 1.0, 1.0, 1.0, 1.0, 1.0, 1.0, 1.0, 1.0, 1.0, 1.0, 1.0, 1.0, 1.0, 1.0, 1.0, 1.0, 1.0, 1.0, 1.0, 1.0, 1.0, 1.0, 1.0, 1.0, 1.0, 1.0, 1.0, 1.0, 1.0, 1.0, 1.0, 1.0, 1.0, 1.0, 1.0, 1.0, 1.0, 1.0, 1.0, 1.0, 1.0, 1.0, 1.0, 1.0, 1.0, 1.0, 1.0, 1.0, 1.0, 1.0, 1.0, 1.0, 1.0, 1.0, 1.0, 1.0, 1.0, 1.0, 1.0, 1.0, 1.0, 1.0, 1.0, 1.0, 1.0, 1.0, 1.0, 1.0, 1.0, 1.0, 1.0, 1.0, 1.0, 1.0, 1.0, 1.0, 1.0, 1.0, 1.0, 1.0, 1.0, 1.0, 1.0, 1.0, 1.0, 1.0, 1.0, 1.0, 1.0, 1.0, 1.0, 1.0, 1.0, 1.0, 1.0, 1.0, 1.0, 1.0, 1.0, 1.0, 1.0, 1.0, 1.0, 1.0, 1.0, 1.0, 1.0, 1.0, 1.0, 1.0, 1.0, 1.0, 1.0, 1.0, 1.0, 1.0, 1.0, 1.0, 1.0, 1.0, 1.0, 1.0, 1.0, 1.0, 1.0, 1.0, 1.0, 1.0, 1.0, 1.0, 1.0, 1.0, 1.0, 1.0, 1.0, 1.0, 1.0, 1.0, 1.0, 1.0, 1.0, 1.0, 1.0, 1.0, 1.0, 1.0, 1.0, 1.0, 1.0, 1.0, 1.0, 1.0, 1.0, 1.0, 1.0, 1.0, 1.0, 1.0, 1.0, 1.0, 1.0, 1.0, 1.0, 1.0, 1.0, 1.0, 1.0, 1.0, 1.0, 1.0, 1.0, 1.0, 1.0, 1.0, 1.0, 1.0, 1.0, 1.0, 1.0, 1.0, 1.0, 1.0, 1.0, 1.0, 1.0, 1.0, 1.0, 1.0, 1.0, 1.0, 1.0, 1.0, 1.0, 1.0, 1.0, 1.0, 1.0, 1.0, 1.0, 1.0, 1.0, 1.0, 1.0, 1.0, 1.0, 1.0, 1.0, 1.0, 1.0, 1.0, 1.0, 1.0, 1.0, 1.0, 1.0, 1.0, 1.0, 1.0, 1.0, 1.0, 1.0, 1.0, 1.0, 1.0, 1.0, 1.0, 1.0, 1.0, 1.0, 1.0, 1.0, 1.0, 1.0, 1.0, 1.0, 1.0, 1.0, 1.0, 1.0, 1.0, 1.0, 1.0, 1.0, 1.0, 1.0, 1.0, 1.0, 1.0, 1.0, 1.0, 1.0, 1.0, 1.0, 1.0, 1.0, 1.0, 1.0, 1.0, 1.0, 1.0, 1.0, 1.0, 1.0, 1.0, 1.0, 1.0, 1.0, 1.0, 1.0, 1.0, 1.0, 1.0, 1.0, 1.0, 1.0, 1.0, 1.0, 1.0, 1.0, 1.0, 1.0, 1.0, 1.0, 1.0, 1.0, 1.0, 1.0, 1.0, 1.0, 1.0, 1.0, 1.0, 1.0, 1.0, 1.0, 1.0, 1.0, 1.0, 1.0, 1.0, 1.0, 1.0, 1.0, 1.0, 1.0, 1.0, 1.0, 1.0, 1.0, 1.0, 1.0, 1.0, 1.0, 1.0, 1.0, 1.0, 1.0, 1.0, 1.0, 1.0, 1.0, 1.0, 1.0, 1.0, 1.0, 1.0, 1.0, 1.0, 1.0, 1.0, 1.0, 1.0, 1.0, 1.0, 1.0, 1.0, 1.0, 1.0, 1.0, 1.0, 1.0, 1.0, 1.0, 1.0, 1.0, 1.0, 1.0, 1.0, 1.0, 1.0, 1.0, 1.0, 1.0, 1.0, 1.0, 1.0, 1.0, 1.0, 1.0, 1.0, 1.0, 1.0, 1.0, 1.0, 1.0, 1.0, 1.0, 1.0, 1.0, 1.0, 1.0, 1.0, 1.0, 1.0, 1.0, 1.0, 1.0, 1.0, 1.0, 1.0, 1.0, 1.0, 1.0, 1.0, 1.0, 1.0, 1.0, 1.0, 1.0, 1.0, 1.0, 1.0, 1.0, 1.0, 1.0, 1.0, 1.0, 1.0, 1.0, 1.0, 1.0, 1.0, 1.0, 1.0, 1.0, 1.0, 1.0, 1.0, 1.0, 1.0, 1.0, 1.0, 1.0, 1.0, 1.0, 1.0, 1.0, 1.0, 1.0, 1.0, 1.0, 1.0, 1.0, 1.0, 1.0, 1.0, 1.0, 1.0, 1.0, 1.0, 1.0, 1.0, 1.0, 1.0, 1.0, 1.0, 1.0, 1.0, 1.0, 1.0, 1.0, 1.0, 1.0, 1.0, 1.0, 1.0, 1.0, 1.0, 1.0, 1.0, 1.0, 1.0, 1.0, 1.0, 1.0, 1.0, 1.0, 1.0, 1.0, 1.0, 1.0, 1.0, 1.0, 1.0, 1.0, 1.0, 1.0, 1.0, 1.0, 1.0, 1.0, 1.0, 1.0, 1.0, 1.0, 1.0, 1.0, 1.0, 1.0, 1.0, 1.0, 1.0, 1.0, 1.0, 1.0, 1.0, 1.0, 1.0, 1.0, 1.0, 1.0, 1.0, 1.0, 1.0, 1.0, 1.0, 1.0, 1.0, 1.0, 1.0, 1.0, 1.0, 1.0, 1.0, 1.0, 1.0, 1.0, 1.0, 1.0, 1.0, 1.0, 1.0, 1.0, 1.0, 1.0, 1.0, 1.0, 1.0, 1.0, 1.0, 1.0, 1.0, 1.0, 1.0, 1.0, 1.0, 1.0, 1.0, 1.0, 1.0, 1.0, 1.0, 1.0, 1.0, 1.0, 1.0, 1.0, 1.0, 1.0, 1.0, 1.0, 1.0, 1.0, 1.0, 1.0, 1.0, 1.0, 1.0, 1.0, 1.0, 1.0, 1.0, 1.0, 1.0, 1.0, 1.0, 1.0, 1.0, 1.0, 1.0, 1.0, 1.0, 1.0, 1.0, 1.0, 1.0, 1.0, 1.0, 1.0, 1.0, 1.0, 1.0, 1.0, 1.0, 1.0, 1.0, 1.0, 1.0, 1.0, 1.0, 1.0, 1.0, 1.0, 1.0, 1.0, 1.0, 1.0, 1.0, 1.0, 1.0, 1.0, 1.0, 1.0, 1.0, 1.0, 1.0, 1.0, 1.0, 1.0, 1.0, 1.0, 1.0, 1.0, 1.0, 1.0, 1.0, 1.0, 1.0, 1.0, 1.0, 1.0, 1.0, 1.0, 1.0, 1.0, 1.0, 1.0, 1.0, 1.0, 1.0, 1.0, 1.0, 1.0, 1.0, 1.0, 1.0, 1.0, 1.0, 1.0, 1.0, 1.0, 1.0, 1.0, 1.0, 1.0])
me_cube.materials.append(mat_material)
me_cube.use_mirror_vertex_groups = False
me_cube.update()

# ---- objects
ob_cube = bpy.data.objects.new('Cube', me_cube)
ob_light = bpy.data.objects.new('Light', light_light)
ob_camera = bpy.data.objects.new('Camera', cam_camera_001)

# ---- transforms, parenting, visibility, modifiers, constraints
ob_cube.location = (3.629, 1.598, -0.7507)
ob_cube.rotation_euler = (0.005878, 0.2299, 0.0509)
ob_cube.scale = (1.777, 3.706, 0.1107)
ob_cube.lock_rotations_4d = False
ob_cube.empty_display_type = 'ARROWS'
ob_cube.lineart.crease_threshold = 0.0
ob_light.location = (8.285, -2.035, 0.8799)
ob_light.rotation_euler = (0.6503, 0.05522, 1.866)
ob_light.lock_rotations_4d = False
ob_light.empty_display_type = 'ARROWS'
ob_light.color = (0.0, 0.0, 0.0, 0.0)
ob_light.lineart.crease_threshold = 0.0
ob_camera.location = (17.09, -9.848, -0.2479)
ob_camera.rotation_euler = (1.443, -1.373e-06, 7.154)

# ---- collection membership
col_collection.objects.link(ob_cube)
col_collection.objects.link(ob_light)
col_collection.objects.link(ob_camera)

# ---- scene / render settings (as saved in the file)
scene.camera = ob_camera
scene.frame_start = 1; scene.frame_end = 250; scene.frame_set(220)
scene.render.engine = 'BLENDER_EEVEE_NEXT'
bpy.context.view_layer.update()

